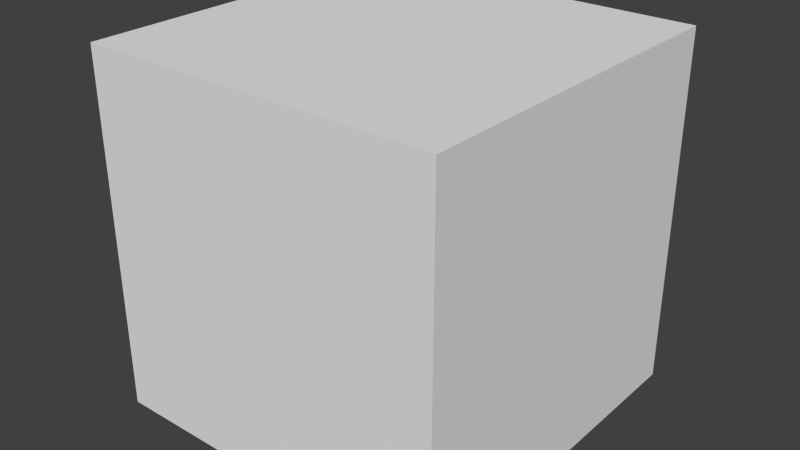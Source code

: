 # Source: Block.blend  (saved by Blender 2.73.0; exported with 4.5.12 LTS)
import bpy
from mathutils import Matrix  # noqa: F401  (used for matrix-valued properties, if any)

bpy.ops.wm.read_factory_settings(use_empty=True)
scene = bpy.context.scene
scene.name = 'Scene'

# ---- collections
col_collection_1 = bpy.data.collections.new('Collection 1'); scene.collection.children.link(col_collection_1)

# ---- materials (node trees are filled in below, after node groups)
mat_material = bpy.data.materials.new('Material')
mat_material.alpha_threshold = 0.0
mat_material.use_transparent_shadow = False
mat_material.roughness = 0.5
mat_material.line_color = (0.0, 0.0, 0.0, 1.0)

# ---- material node trees

# ---- world
world_world = bpy.data.worlds.new('World'); scene.world = world_world
world_world.color = (0.05088, 0.05088, 0.05088)
world_world.use_sun_shadow = False
world_world.sun_shadow_jitter_overblur = 0.0
world_world.cycles.sampling_method = 'MANUAL'
world_world.cycles.sample_map_resolution = 256

# ---- meshes
me_cube = bpy.data.meshes.new('Cube')
me_cube.from_pydata([(0.25, 0.25, -0.4133), (0.25, -0.25, -0.4133), (-0.25, -0.25, -0.4133), (-0.25, 0.25, -0.4133), (0.25, 0.25, 0.08675), (0.25, -0.25, 0.08675), (-0.25, -0.25, 0.08675), (-0.25, 0.25, 0.08675)], [], [(0, 1, 2, 3), (4, 7, 6, 5), (0, 4, 5, 1), (1, 5, 6, 2), (2, 6, 7, 3), (4, 0, 3, 7)])
_uv = me_cube.uv_layers.new(name='UVMap')
_uv.uv.foreach_set('vector', [0.0, 0.0, 1.0, 0.0, 1.0, 1.0, 0.0, 1.0, 0.0, 0.0, 1.0, 0.0, 1.0, 1.0, 0.0, 1.0, 0.0, 0.0, 1.0, 0.0, 1.0, 1.0, 0.0, 1.0, 0.0, 0.0, 1.0, 0.0, 1.0, 1.0, 0.0, 1.0, 0.0, 0.0, 1.0, 0.0, 1.0, 1.0, 0.0, 1.0, 0.0, 0.0, 1.0, 0.0, 1.0, 1.0, 0.0, 1.0])
me_cube.materials.append(mat_material)
me_cube.use_remesh_preserve_volume = False
me_cube.use_remesh_preserve_attributes = False
me_cube.use_mirror_vertex_groups = False
me_cube.update()

# ---- objects
ob_cube = bpy.data.objects.new('Cube', me_cube)

# ---- transforms, parenting, visibility, modifiers, constraints
ob_cube.location = (0.0, 0.0, 0.4153)
ob_cube.lock_rotations_4d = False
ob_cube.empty_display_type = 'ARROWS'
ob_cube.lineart.crease_threshold = 0.0

# ---- collection membership
col_collection_1.objects.link(ob_cube)

# ---- scene / render settings (as saved in the file)
scene.frame_start = 1; scene.frame_end = 250; scene.frame_set(1)
scene.render.engine = 'BLENDER_EEVEE_NEXT'
scene.render.resolution_percentage = 50
scene.render.dither_intensity = 0.0
scene.cycles.use_denoising = False
scene.cycles.samples = 10
scene.cycles.sampling_pattern = 'TABULATED_SOBOL'
scene.cycles.light_sampling_threshold = 0.0
scene.cycles.use_adaptive_sampling = False
scene.cycles.use_light_tree = False
scene.cycles.blur_glossy = 0.0
scene.cycles.pixel_filter_type = 'GAUSSIAN'
scene.cycles.sample_clamp_indirect = 0.0
scene.view_settings.view_transform = 'Standard'
bpy.context.view_layer.update()

# ---- added for rendering (the .blend has no active camera and no usable light): camera, sun
cam_auto = bpy.data.cameras.new('AutoCamera')
cam_auto.lens = 50.0
cam_auto.sensor_width = 36.0
cam_auto.clip_end = 1000.0
ob_auto_camera = bpy.data.objects.new('AutoCamera', cam_auto)
scene.collection.objects.link(ob_auto_camera)
ob_auto_camera.location = (0.801268, -0.961522, 0.893033)
ob_auto_camera.rotation_euler = (1.09748, -7.21219e-08, 0.694738)
scene.camera = ob_auto_camera
light_auto_sun = bpy.data.lights.new('AutoSun', 'SUN')
light_auto_sun.energy = 3.0
light_auto_sun.angle = 0.0523599
ob_auto_sun = bpy.data.objects.new('AutoSun', light_auto_sun)
scene.collection.objects.link(ob_auto_sun)
ob_auto_sun.rotation_euler = (0.872665, 0.174533, 0.523599)
bpy.context.view_layer.update()
